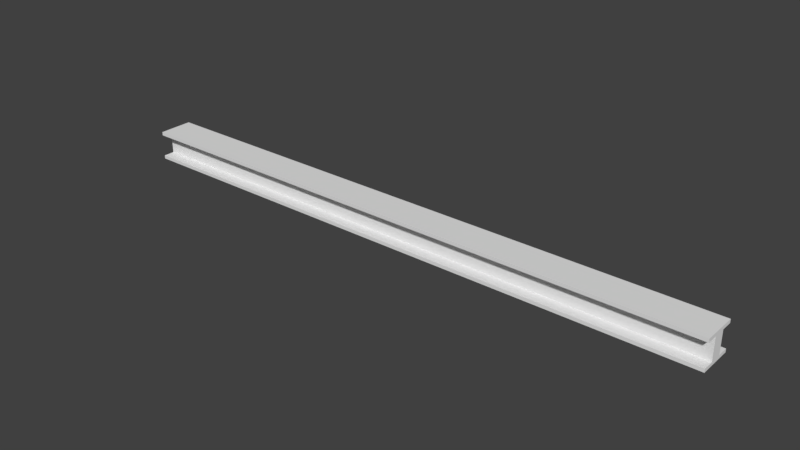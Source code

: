 # Source: SteelBeam.blend  (saved by Blender 2.78.0; exported with 4.5.12 LTS)
import bpy
from mathutils import Matrix  # noqa: F401  (used for matrix-valued properties, if any)

bpy.ops.wm.read_factory_settings(use_empty=True)
scene = bpy.context.scene
scene.name = 'Scene'

# ---- collections
col_collection_1 = bpy.data.collections.new('Collection 1'); scene.collection.children.link(col_collection_1)

# ---- world
world_world = bpy.data.worlds.new('World'); scene.world = world_world
world_world.color = (0.05088, 0.05088, 0.05088)
world_world.use_sun_shadow = False
world_world.sun_shadow_jitter_overblur = 0.0
world_world.cycles.sampling_method = 'MANUAL'

# ---- meshes
me_cube = bpy.data.meshes.new('Cube')
me_cube.from_pydata([(-0.5, -0.5, -0.5), (-0.5, -0.5, 0.5), (-0.5, 0.5, -0.5), (-0.5, 0.5, 0.5), (0.5, -0.5, -0.5), (0.5, -0.5, 0.5), (0.5, 0.5, -0.5), (0.5, 0.5, 0.5), (-0.5, 0.5, 0.3785), (-0.5, 0.5, -0.3854), (0.5, 0.5, 0.3785), (0.5, 0.5, -0.3854), (0.5, -0.5, 0.3785), (0.5, -0.5, -0.3854), (-0.5, -0.5, -0.3854), (-0.5, -0.5, 0.3785), (-0.5, 0.1752, 0.3785), (-0.5, 0.1752, -0.3854), (0.5, 0.1752, 0.3785), (0.5, 0.1752, -0.3854), (0.5, -0.1752, 0.3785), (0.5, -0.1752, -0.3854), (-0.5, -0.1752, -0.3854), (-0.5, -0.1752, 0.3785), (-0.1248, -0.1752, -0.3854), (-0.1248, 0.1752, 0.3785), (-0.1248, 0.1752, -0.3854), (-0.1248, -0.1752, 0.3785), (0.1252, 0.1752, 0.3785), (0.1252, -0.1752, -0.3854), (0.1252, -0.1752, 0.3785), (0.1252, 0.1752, -0.3854)], [], [(0, 14, 9, 2), (2, 9, 11, 6), (6, 11, 13, 4), (4, 13, 14, 0), (2, 6, 4, 0), (7, 3, 1, 5), (19, 31, 28, 18), (14, 13, 21, 29, 24, 22), (15, 12, 5, 1), (8, 15, 1, 3), (10, 8, 3, 7), (12, 10, 7, 5), (11, 9, 17, 26, 31, 19), (8, 10, 18, 28, 25, 16), (22, 24, 27, 23), (12, 15, 23, 27, 30, 20), (19, 18, 20, 21), (16, 17, 22, 23), (27, 24, 29, 30), (25, 26, 17, 16), (30, 29, 21, 20), (28, 31, 26, 25)])
_uv = me_cube.uv_layers.new(name='UVMap')
_uv.uv.foreach_set('vector', [0.0, 0.0, 0.0, 0.05731, 0.5, 0.05731, 0.5, 0.0, 0.0, 0.0, 0.0, 0.05731, 0.5, 0.05731, 0.5, 0.0, 0.5, 0.0, 0.5, 0.05731, 0.0, 0.05731, 0.0, 0.0, 0.5, 0.0, 0.5, 0.05731, 0.0, 0.05731, 0.0, 0.0, 0.0, 0.5, 0.5, 0.5, 0.5, 0.0, 0.0, 0.0, 0.5, 0.5, 0.0, 0.5, 0.0, 0.0, 0.5, 0.0, 0.9786, 0.9101, 0.4979, 0.9101, 0.4979, 0.9577, 0.9786, 0.9577, 0.0, 0.0, 0.5, 0.0, 0.5, 0.1624, 0.375, 0.1624, 0.25, 0.1624, 0.0, 0.1624, 0.0, 0.4392, 0.5, 0.4392, 0.5, 0.5, 0.0, 0.5, 0.5, 0.4392, 0.0, 0.4392, 0.0, 0.5, 0.5, 0.5, 0.5, 0.4392, 0.0, 0.4392, 0.0, 0.5, 0.5, 0.5, 0.0, 0.4392, 0.5, 0.4392, 0.5, 0.5, 0.0, 0.5, 0.5, 0.5, 0.0, 0.5, 0.0, 0.3376, 0.25, 0.3376, 0.375, 0.3376, 0.5, 0.3376, 0.0, 0.5, 0.5, 0.5, 0.5, 0.3376, 0.375, 0.3376, 0.25, 0.3376, 0.0, 0.3376, 0.02127, 0.9101, 0.5023, 0.9101, 0.5023, 0.9577, 0.02127, 0.9577, 0.5, 0.0, 0.0, 0.0, 0.0, 0.1624, 0.25, 0.1624, 0.375, 0.1624, 0.5, 0.1624, 0.3376, 0.05731, 0.3376, 0.4392, 0.1624, 0.4392, 0.1624, 0.05731, 0.3376, 0.4392, 0.3376, 0.05731, 0.1624, 0.05731, 0.1624, 0.4392, 0.01147, 0.8234, 0.01147, 0.6783, 0.9886, 0.6783, 0.9886, 0.8234, 0.5023, 0.9577, 0.5023, 0.9101, 0.02127, 0.9101, 0.02127, 0.9577, 0.4979, 0.9577, 0.4979, 0.9101, 0.9786, 0.9101, 0.9786, 0.9577, 0.01147, 0.8234, 0.01147, 0.6783, 0.9886, 0.6783, 0.9886, 0.8234])
me_cube.use_remesh_preserve_volume = False
me_cube.use_remesh_preserve_attributes = False
me_cube.use_mirror_vertex_groups = False
me_cube.update()

# ---- objects
ob_cube = bpy.data.objects.new('Cube', me_cube)

# ---- transforms, parenting, visibility, modifiers, constraints
ob_cube.location = (0.0, 0.0, 0.0)
ob_cube.scale = (3.204, 0.1847, 0.1557)
ob_cube.lineart.crease_threshold = 0.0

# ---- collection membership
col_collection_1.objects.link(ob_cube)

# ---- scene / render settings (as saved in the file)
scene.frame_start = 1; scene.frame_end = 250; scene.frame_set(1)
scene.render.engine = 'CYCLES'
scene.render.resolution_percentage = 50
scene.render.dither_intensity = 0.0
scene.cycles.use_denoising = False
scene.cycles.samples = 128
scene.cycles.sampling_pattern = 'TABULATED_SOBOL'
scene.cycles.light_sampling_threshold = 0.0
scene.cycles.use_adaptive_sampling = False
scene.cycles.use_light_tree = False
scene.cycles.blur_glossy = 0.0
scene.cycles.sample_clamp_indirect = 0.0
scene.view_settings.view_transform = 'Standard'
bpy.context.view_layer.update()

# ---- added for rendering (the .blend has no active camera and no usable light): camera, sun
cam_auto = bpy.data.cameras.new('AutoCamera')
cam_auto.lens = 50.0
cam_auto.sensor_width = 36.0
cam_auto.clip_end = 1000.0
ob_auto_camera = bpy.data.objects.new('AutoCamera', cam_auto)
scene.collection.objects.link(ob_auto_camera)
ob_auto_camera.location = (2.97291, -3.56749, 2.37833)
ob_auto_camera.rotation_euler = (1.09748, -7.21219e-08, 0.694738)
scene.camera = ob_auto_camera
light_auto_sun = bpy.data.lights.new('AutoSun', 'SUN')
light_auto_sun.energy = 3.0
light_auto_sun.angle = 0.0523599
ob_auto_sun = bpy.data.objects.new('AutoSun', light_auto_sun)
scene.collection.objects.link(ob_auto_sun)
ob_auto_sun.rotation_euler = (0.872665, 0.174533, 0.523599)
bpy.context.view_layer.update()

